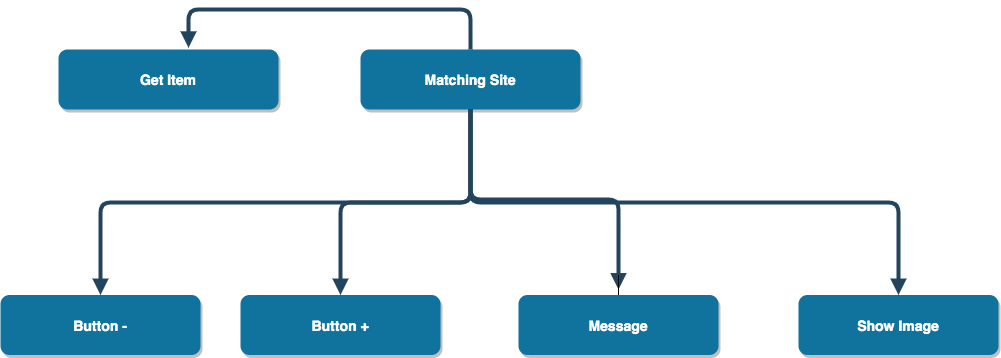

The diagram above was exported from draw.io. Its source (the exported page's mxGraphModel, read from the mxfile embedded in the PNG):
<mxGraphModel dx="1762" dy="535" grid="1" gridSize="10" guides="1" tooltips="1" connect="1" arrows="1" fold="1" page="1" pageScale="1.5" pageWidth="1169" pageHeight="827" background="none" math="0" shadow="0">
  <root>
    <mxCell id="0" />
    <mxCell id="1" parent="0" />
    <mxCell id="3" value="Matching Site" style="rounded=1;fillColor=#10739E;strokeColor=none;shadow=1;gradientColor=none;fontStyle=1;fontColor=#FFFFFF;fontSize=14;" parent="1" vertex="1">
      <mxGeometry x="662" y="210" width="220" height="60" as="geometry" />
    </mxCell>
    <mxCell id="4" value="Button -" style="rounded=1;fillColor=#10739E;strokeColor=none;shadow=1;gradientColor=none;fontStyle=1;fontColor=#FFFFFF;fontSize=14;" parent="1" vertex="1">
      <mxGeometry x="302" y="455.5" width="200" height="60" as="geometry" />
    </mxCell>
    <mxCell id="5" value="Button +" style="rounded=1;fillColor=#10739E;strokeColor=none;shadow=1;gradientColor=none;fontStyle=1;fontColor=#FFFFFF;fontSize=14;" parent="1" vertex="1">
      <mxGeometry x="542" y="455.5" width="200" height="60" as="geometry" />
    </mxCell>
    <mxCell id="6" value="Show Image" style="rounded=1;fillColor=#10739E;strokeColor=none;shadow=1;gradientColor=none;fontStyle=1;fontColor=#FFFFFF;fontSize=14;" parent="1" vertex="1">
      <mxGeometry x="1100" y="455.5" width="200" height="60" as="geometry" />
    </mxCell>
    <mxCell id="30" value="" style="edgeStyle=elbowEdgeStyle;elbow=vertical;strokeWidth=4;endArrow=block;endFill=1;fontStyle=1;strokeColor=#23445D;" parent="1" source="3" target="5" edge="1">
      <mxGeometry x="22" y="165.5" width="100" height="100" as="geometry">
        <mxPoint x="22" y="265.5" as="sourcePoint" />
        <mxPoint x="122" y="165.5" as="targetPoint" />
      </mxGeometry>
    </mxCell>
    <mxCell id="31" value="" style="edgeStyle=elbowEdgeStyle;elbow=vertical;strokeWidth=4;endArrow=block;endFill=1;fontStyle=1;strokeColor=#23445D;" parent="1" source="3" target="4" edge="1">
      <mxGeometry x="22" y="165.5" width="100" height="100" as="geometry">
        <mxPoint x="22" y="265.5" as="sourcePoint" />
        <mxPoint x="122" y="165.5" as="targetPoint" />
      </mxGeometry>
    </mxCell>
    <mxCell id="32" value="" style="edgeStyle=elbowEdgeStyle;elbow=vertical;strokeWidth=4;endArrow=block;endFill=1;fontStyle=1;strokeColor=#23445D;" parent="1" source="3" target="6" edge="1">
      <mxGeometry x="22" y="165.5" width="100" height="100" as="geometry">
        <mxPoint x="22" y="265.5" as="sourcePoint" />
        <mxPoint x="122" y="165.5" as="targetPoint" />
      </mxGeometry>
    </mxCell>
    <mxCell id="37" value="" style="edgeStyle=elbowEdgeStyle;elbow=vertical;strokeWidth=4;endArrow=block;endFill=1;fontStyle=1;strokeColor=#23445D;" parent="1" source="3" edge="1">
      <mxGeometry x="22" y="165.5" width="100" height="100" as="geometry">
        <mxPoint x="22" y="265.5" as="sourcePoint" />
        <mxPoint x="920" y="450" as="targetPoint" />
        <Array as="points">
          <mxPoint x="772" y="360" />
          <mxPoint x="972" y="555.5" />
        </Array>
      </mxGeometry>
    </mxCell>
    <mxCell id="iCQ07rLOwnbeQ0mECVA5-55" value="Get Item" style="rounded=1;fillColor=#10739E;strokeColor=none;shadow=1;gradientColor=none;fontStyle=1;fontColor=#FFFFFF;fontSize=14;" vertex="1" parent="1">
      <mxGeometry x="360" y="210" width="220" height="60" as="geometry" />
    </mxCell>
    <mxCell id="iCQ07rLOwnbeQ0mECVA5-56" value="" style="edgeStyle=elbowEdgeStyle;elbow=vertical;strokeWidth=4;endArrow=block;endFill=1;fontStyle=1;strokeColor=#23445D;entryX=0.591;entryY=-0.029;entryDx=0;entryDy=0;entryPerimeter=0;" edge="1" parent="1" source="3" target="iCQ07rLOwnbeQ0mECVA5-55">
      <mxGeometry x="211.5" y="-14.5" width="100" height="100" as="geometry">
        <mxPoint x="772" y="160" as="sourcePoint" />
        <mxPoint x="640" y="140" as="targetPoint" />
        <Array as="points">
          <mxPoint x="510" y="170" />
          <mxPoint x="621.5" y="220" />
        </Array>
      </mxGeometry>
    </mxCell>
    <mxCell id="iCQ07rLOwnbeQ0mECVA5-58" style="edgeStyle=orthogonalEdgeStyle;rounded=0;orthogonalLoop=1;jettySize=auto;html=1;" edge="1" parent="1" source="iCQ07rLOwnbeQ0mECVA5-57">
      <mxGeometry relative="1" as="geometry">
        <mxPoint x="920" y="460" as="targetPoint" />
      </mxGeometry>
    </mxCell>
    <mxCell id="iCQ07rLOwnbeQ0mECVA5-57" value="Message" style="rounded=1;fillColor=#10739E;strokeColor=none;shadow=1;gradientColor=none;fontStyle=1;fontColor=#FFFFFF;fontSize=14;" vertex="1" parent="1">
      <mxGeometry x="820" y="455.5" width="200" height="60" as="geometry" />
    </mxCell>
  </root>
</mxGraphModel>